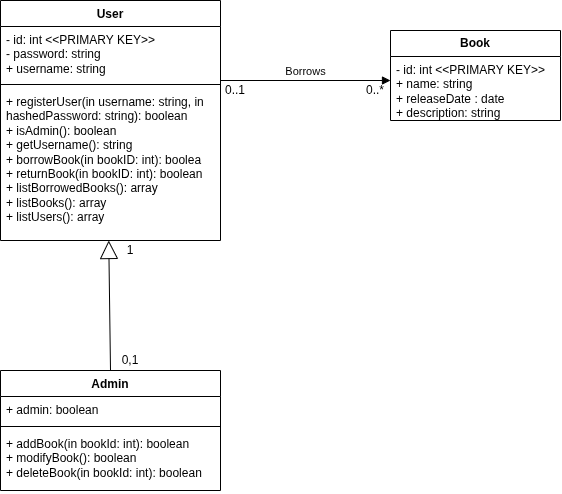

The diagram above was exported from draw.io. Its source (the exported page's mxGraphModel, read from the mxfile embedded in the PNG):
<mxGraphModel dx="719" dy="433" grid="1" gridSize="10" guides="1" tooltips="1" connect="1" arrows="1" fold="1" page="1" pageScale="1" pageWidth="850" pageHeight="1100" math="0" shadow="0">
  <root>
    <mxCell id="0" />
    <mxCell id="1" parent="0" />
    <mxCell id="0LoH7LzEchGoU6yueSIr-1" value="User" style="swimlane;fontStyle=1;align=center;verticalAlign=top;childLayout=stackLayout;horizontal=1;startSize=26;horizontalStack=0;resizeParent=1;resizeParentMax=0;resizeLast=0;collapsible=1;marginBottom=0;whiteSpace=wrap;html=1;" vertex="1" parent="1">
      <mxGeometry x="140" y="620" width="220" height="240" as="geometry" />
    </mxCell>
    <mxCell id="0LoH7LzEchGoU6yueSIr-2" value="&lt;div&gt;- id: int &amp;lt;&amp;lt;PRIMARY KEY&amp;gt;&amp;gt;&lt;/div&gt;&lt;div&gt;- password: string&lt;/div&gt;&lt;div&gt;+ username: string&lt;/div&gt;&lt;div&gt;&lt;br&gt;&lt;/div&gt;" style="text;strokeColor=none;fillColor=none;align=left;verticalAlign=top;spacingLeft=4;spacingRight=4;overflow=hidden;rotatable=0;points=[[0,0.5],[1,0.5]];portConstraint=eastwest;whiteSpace=wrap;html=1;" vertex="1" parent="0LoH7LzEchGoU6yueSIr-1">
      <mxGeometry y="26" width="220" height="54" as="geometry" />
    </mxCell>
    <mxCell id="0LoH7LzEchGoU6yueSIr-3" value="" style="line;strokeWidth=1;fillColor=none;align=left;verticalAlign=middle;spacingTop=-1;spacingLeft=3;spacingRight=3;rotatable=0;labelPosition=right;points=[];portConstraint=eastwest;strokeColor=inherit;" vertex="1" parent="0LoH7LzEchGoU6yueSIr-1">
      <mxGeometry y="80" width="220" height="8" as="geometry" />
    </mxCell>
    <mxCell id="0LoH7LzEchGoU6yueSIr-4" value="&lt;div&gt;&lt;div&gt;+ registerUser(in username: string, in hashedPassword: string&lt;span style=&quot;background-color: transparent; color: light-dark(rgb(0, 0, 0), rgb(255, 255, 255));&quot;&gt;): boolean&lt;/span&gt;&lt;/div&gt;&lt;/div&gt;&lt;div&gt;+ isAdmin(): boolean&lt;span style=&quot;background-color: transparent; color: light-dark(rgb(0, 0, 0), rgb(255, 255, 255));&quot;&gt;&lt;/span&gt;&lt;/div&gt;&lt;div&gt;+ getUsername(): string&lt;/div&gt;&lt;div&gt;+ borrowBook(in bookID: int): boolea&lt;/div&gt;&lt;div&gt;+ returnBook(in bookID: int): boolean&lt;/div&gt;&lt;div&gt;+ listBorrowedBooks(): array&lt;/div&gt;&lt;div&gt;+ listBooks(): array&lt;/div&gt;&lt;div&gt;+ listUsers(): array&lt;/div&gt;" style="text;strokeColor=none;fillColor=none;align=left;verticalAlign=top;spacingLeft=4;spacingRight=4;overflow=hidden;rotatable=0;points=[[0,0.5],[1,0.5]];portConstraint=eastwest;whiteSpace=wrap;html=1;" vertex="1" parent="0LoH7LzEchGoU6yueSIr-1">
      <mxGeometry y="88" width="220" height="152" as="geometry" />
    </mxCell>
    <mxCell id="0LoH7LzEchGoU6yueSIr-13" value="" style="endArrow=block;endSize=16;endFill=0;html=1;rounded=0;exitX=0.5;exitY=0;exitDx=0;exitDy=0;entryX=0.492;entryY=1;entryDx=0;entryDy=0;entryPerimeter=0;" edge="1" parent="1" source="0LoH7LzEchGoU6yueSIr-15" target="0LoH7LzEchGoU6yueSIr-4">
      <mxGeometry width="160" relative="1" as="geometry">
        <mxPoint x="240" y="880" as="sourcePoint" />
        <mxPoint x="270" y="830" as="targetPoint" />
      </mxGeometry>
    </mxCell>
    <mxCell id="0LoH7LzEchGoU6yueSIr-15" value="Admin" style="swimlane;fontStyle=1;align=center;verticalAlign=top;childLayout=stackLayout;horizontal=1;startSize=26;horizontalStack=0;resizeParent=1;resizeParentMax=0;resizeLast=0;collapsible=1;marginBottom=0;whiteSpace=wrap;html=1;" vertex="1" parent="1">
      <mxGeometry x="140" y="990" width="220" height="120" as="geometry" />
    </mxCell>
    <mxCell id="0LoH7LzEchGoU6yueSIr-16" value="+ admin: boolean" style="text;strokeColor=none;fillColor=none;align=left;verticalAlign=top;spacingLeft=4;spacingRight=4;overflow=hidden;rotatable=0;points=[[0,0.5],[1,0.5]];portConstraint=eastwest;whiteSpace=wrap;html=1;" vertex="1" parent="0LoH7LzEchGoU6yueSIr-15">
      <mxGeometry y="26" width="220" height="26" as="geometry" />
    </mxCell>
    <mxCell id="0LoH7LzEchGoU6yueSIr-17" value="" style="line;strokeWidth=1;fillColor=none;align=left;verticalAlign=middle;spacingTop=-1;spacingLeft=3;spacingRight=3;rotatable=0;labelPosition=right;points=[];portConstraint=eastwest;strokeColor=inherit;" vertex="1" parent="0LoH7LzEchGoU6yueSIr-15">
      <mxGeometry y="52" width="220" height="8" as="geometry" />
    </mxCell>
    <mxCell id="0LoH7LzEchGoU6yueSIr-18" value="&lt;div&gt;+ addBook(in bookId: int): boolean&lt;/div&gt;&lt;div&gt;+ modifyBook(): boolean&lt;/div&gt;&lt;div&gt;+ deleteBook(in bookId: int): boolean&lt;/div&gt;" style="text;strokeColor=none;fillColor=none;align=left;verticalAlign=top;spacingLeft=4;spacingRight=4;overflow=hidden;rotatable=0;points=[[0,0.5],[1,0.5]];portConstraint=eastwest;whiteSpace=wrap;html=1;" vertex="1" parent="0LoH7LzEchGoU6yueSIr-15">
      <mxGeometry y="60" width="220" height="60" as="geometry" />
    </mxCell>
    <mxCell id="0LoH7LzEchGoU6yueSIr-19" value="1" style="text;html=1;whiteSpace=wrap;strokeColor=none;fillColor=none;align=center;verticalAlign=middle;rounded=0;" vertex="1" parent="1">
      <mxGeometry x="260" y="860" width="20" height="20" as="geometry" />
    </mxCell>
    <mxCell id="0LoH7LzEchGoU6yueSIr-20" value="0,1" style="text;html=1;whiteSpace=wrap;strokeColor=none;fillColor=none;align=center;verticalAlign=middle;rounded=0;" vertex="1" parent="1">
      <mxGeometry x="260" y="970" width="20" height="20" as="geometry" />
    </mxCell>
    <mxCell id="0LoH7LzEchGoU6yueSIr-21" value="&lt;b&gt;Book&lt;/b&gt;" style="swimlane;fontStyle=0;childLayout=stackLayout;horizontal=1;startSize=26;fillColor=none;horizontalStack=0;resizeParent=1;resizeParentMax=0;resizeLast=0;collapsible=1;marginBottom=0;whiteSpace=wrap;html=1;" vertex="1" parent="1">
      <mxGeometry x="530" y="650" width="170" height="90" as="geometry" />
    </mxCell>
    <mxCell id="0LoH7LzEchGoU6yueSIr-22" value="&lt;div&gt;- id: int &amp;lt;&amp;lt;PRIMARY KEY&amp;gt;&amp;gt;&lt;/div&gt;+ name: string&lt;div&gt;+ releaseDate : date&lt;/div&gt;&lt;div&gt;+ description: string&lt;/div&gt;" style="text;strokeColor=none;fillColor=none;align=left;verticalAlign=top;spacingLeft=4;spacingRight=4;overflow=hidden;rotatable=0;points=[[0,0.5],[1,0.5]];portConstraint=eastwest;whiteSpace=wrap;html=1;" vertex="1" parent="0LoH7LzEchGoU6yueSIr-21">
      <mxGeometry y="26" width="170" height="64" as="geometry" />
    </mxCell>
    <mxCell id="0LoH7LzEchGoU6yueSIr-26" value="0..*" style="text;html=1;whiteSpace=wrap;strokeColor=none;fillColor=none;align=center;verticalAlign=middle;rounded=0;" vertex="1" parent="1">
      <mxGeometry x="500" y="700" width="30" height="20" as="geometry" />
    </mxCell>
    <mxCell id="0LoH7LzEchGoU6yueSIr-27" value="0..1" style="text;html=1;whiteSpace=wrap;strokeColor=none;fillColor=none;align=center;verticalAlign=middle;rounded=0;" vertex="1" parent="1">
      <mxGeometry x="360" y="700" width="30" height="20" as="geometry" />
    </mxCell>
    <mxCell id="0LoH7LzEchGoU6yueSIr-30" value="Borrows" style="html=1;verticalAlign=bottom;endArrow=block;curved=0;rounded=0;exitX=0;exitY=0;exitDx=0;exitDy=0;entryX=1;entryY=0;entryDx=0;entryDy=0;" edge="1" parent="1" source="0LoH7LzEchGoU6yueSIr-27" target="0LoH7LzEchGoU6yueSIr-26">
      <mxGeometry width="80" relative="1" as="geometry">
        <mxPoint x="400" y="699.52" as="sourcePoint" />
        <mxPoint x="480" y="699.52" as="targetPoint" />
      </mxGeometry>
    </mxCell>
  </root>
</mxGraphModel>